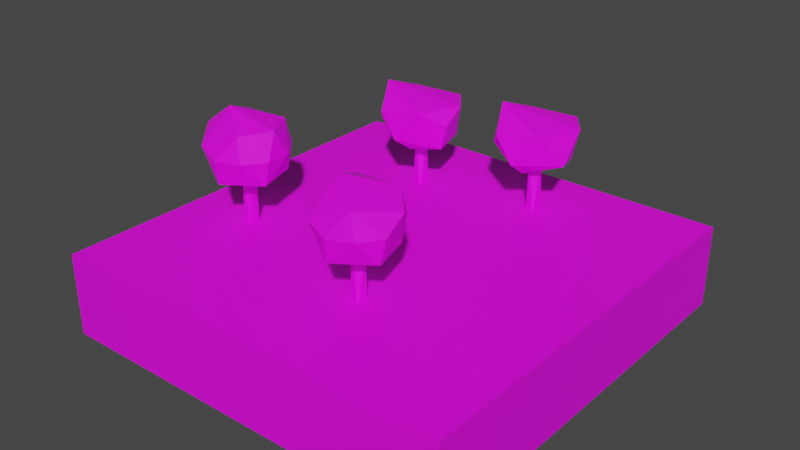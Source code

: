 # Source: Nature2.blend  (saved by Blender 2.83.19; exported with 4.5.12 LTS)
import bpy
from mathutils import Matrix  # noqa: F401  (used for matrix-valued properties, if any)

bpy.ops.wm.read_factory_settings(use_empty=True)
scene = bpy.context.scene
scene.name = 'Scene'

# ---- collections
col_collection = bpy.data.collections.new('Collection'); scene.collection.children.link(col_collection)

# ---- images (referenced by path relative to the original .blend; pixels are not part of the script)
import os
ASSET_DIR = os.environ.get("B2B_ASSET_DIR", "")  # directory of the original .blend (textures are referenced by path, not embedded)
HERE = os.path.dirname(os.path.abspath(__file__))  # packed textures are extracted next to this script under _unpacked/

def load_image(name, relpath, width, height, colorspace="sRGB"):
    """Load a texture the original file referenced (path relative to the .blend, or extracted next to this script)."""
    p = next((c for c in (os.path.join(HERE, relpath), os.path.join(ASSET_DIR, relpath)) if relpath and os.path.exists(c)), "")
    if p:
        img = bpy.data.images.load(p, check_existing=True)
        img.name = name
    else:  # same state as the original file: an image datablock whose file is absent (Cycles renders it pink)
        img = bpy.data.images.new(name, width, height)
        img.source = "FILE"
        img.filepath = "//" + (relpath or name)
    img.colorspace_settings.name = colorspace
    return img
img_lowpolybuildingscolors_png_004 = load_image('LowPolyBuildingsColors.png.004', 'LowPolyBuildingsColors.png', 1024, 1024, 'sRGB')
img_lowpolybuildingscolors_png_006 = load_image('LowPolyBuildingsColors.png.006', 'LowPolyBuildingsColors.png', 1024, 1024, 'sRGB')

# ---- materials (node trees are filled in below, after node groups)
mat_material_036 = bpy.data.materials.new('Material.036')
mat_material_036.use_transparent_shadow = False
mat_material_041 = bpy.data.materials.new('Material.041')
mat_material_041.use_transparent_shadow = False
mat_material_040 = bpy.data.materials.new('Material.040')
mat_material_040.use_transparent_shadow = False
mat_material_039 = bpy.data.materials.new('Material.039')
mat_material_039.use_transparent_shadow = False
mat_material_038 = bpy.data.materials.new('Material.038')
mat_material_038.use_transparent_shadow = False

# ---- material node trees
mat_material_036.use_nodes = True; mat_material_036.node_tree.nodes.clear()
_N = mat_material_036.node_tree.nodes; _L = mat_material_036.node_tree.links
n0 = _N.new('ShaderNodeBsdfPrincipled'); n0.name = 'Principled BSDF'; n0.location = (10, 300)
n0.distribution = 'GGX'
n0.subsurface_method = 'BURLEY'
n0.inputs[3].default_value = 1.45
n0.inputs[27].default_value = (0.0, 0.0, 0.0, 1.0)
n0.inputs[28].default_value = 1.0
n1 = _N.new('ShaderNodeOutputMaterial'); n1.name = 'Material Output'; n1.location = (300, 300)
n2 = _N.new('ShaderNodeTexImage'); n2.name = 'Image Texture'; n2.location = (-280, 280)
n2.image = img_lowpolybuildingscolors_png_004
_L.new(n0.outputs[0], n1.inputs[0])
_L.new(n2.outputs[0], n0.inputs[0])
n1.is_active_output = True
mat_material_041.use_nodes = True; mat_material_041.node_tree.nodes.clear()
_N = mat_material_041.node_tree.nodes; _L = mat_material_041.node_tree.links
n0 = _N.new('ShaderNodeBsdfPrincipled'); n0.name = 'Principled BSDF'; n0.location = (10, 300)
n0.distribution = 'GGX'
n0.subsurface_method = 'BURLEY'
n0.inputs[3].default_value = 1.45
n0.inputs[27].default_value = (0.0, 0.0, 0.0, 1.0)
n0.inputs[28].default_value = 1.0
n1 = _N.new('ShaderNodeOutputMaterial'); n1.name = 'Material Output'; n1.location = (300, 300)
n2 = _N.new('ShaderNodeTexImage'); n2.name = 'Image Texture'; n2.location = (-280, 280)
n2.image = img_lowpolybuildingscolors_png_006
_L.new(n0.outputs[0], n1.inputs[0])
_L.new(n2.outputs[0], n0.inputs[0])
n1.is_active_output = True
mat_material_040.use_nodes = True; mat_material_040.node_tree.nodes.clear()
_N = mat_material_040.node_tree.nodes; _L = mat_material_040.node_tree.links
n0 = _N.new('ShaderNodeBsdfPrincipled'); n0.name = 'Principled BSDF'; n0.location = (10, 300)
n0.distribution = 'GGX'
n0.subsurface_method = 'BURLEY'
n0.inputs[3].default_value = 1.45
n0.inputs[27].default_value = (0.0, 0.0, 0.0, 1.0)
n0.inputs[28].default_value = 1.0
n1 = _N.new('ShaderNodeOutputMaterial'); n1.name = 'Material Output'; n1.location = (300, 300)
n2 = _N.new('ShaderNodeTexImage'); n2.name = 'Image Texture'; n2.location = (-280, 280)
n2.image = img_lowpolybuildingscolors_png_006
_L.new(n0.outputs[0], n1.inputs[0])
_L.new(n2.outputs[0], n0.inputs[0])
n1.is_active_output = True
mat_material_039.use_nodes = True; mat_material_039.node_tree.nodes.clear()
_N = mat_material_039.node_tree.nodes; _L = mat_material_039.node_tree.links
n0 = _N.new('ShaderNodeBsdfPrincipled'); n0.name = 'Principled BSDF'; n0.location = (10, 300)
n0.distribution = 'GGX'
n0.subsurface_method = 'BURLEY'
n0.inputs[3].default_value = 1.45
n0.inputs[27].default_value = (0.0, 0.0, 0.0, 1.0)
n0.inputs[28].default_value = 1.0
n1 = _N.new('ShaderNodeOutputMaterial'); n1.name = 'Material Output'; n1.location = (300, 300)
n2 = _N.new('ShaderNodeTexImage'); n2.name = 'Image Texture'; n2.location = (-280, 280)
n2.image = img_lowpolybuildingscolors_png_006
_L.new(n0.outputs[0], n1.inputs[0])
_L.new(n2.outputs[0], n0.inputs[0])
n1.is_active_output = True
mat_material_038.use_nodes = True; mat_material_038.node_tree.nodes.clear()
_N = mat_material_038.node_tree.nodes; _L = mat_material_038.node_tree.links
n0 = _N.new('ShaderNodeBsdfPrincipled'); n0.name = 'Principled BSDF'; n0.location = (10, 300)
n0.distribution = 'GGX'
n0.subsurface_method = 'BURLEY'
n0.inputs[3].default_value = 1.45
n0.inputs[27].default_value = (0.0, 0.0, 0.0, 1.0)
n0.inputs[28].default_value = 1.0
n1 = _N.new('ShaderNodeOutputMaterial'); n1.name = 'Material Output'; n1.location = (300, 300)
n2 = _N.new('ShaderNodeTexImage'); n2.name = 'Image Texture'; n2.location = (-280, 280)
n2.image = img_lowpolybuildingscolors_png_006
_L.new(n0.outputs[0], n1.inputs[0])
_L.new(n2.outputs[0], n0.inputs[0])
n1.is_active_output = True

# ---- world
world_world = bpy.data.worlds.new('World'); scene.world = world_world
world_world.use_nodes = True; world_world.node_tree.nodes.clear()
_N = world_world.node_tree.nodes; _L = world_world.node_tree.links
n0 = _N.new('ShaderNodeOutputWorld'); n0.name = 'World Output'; n0.location = (300, 300)
n1 = _N.new('ShaderNodeBackground'); n1.name = 'Background'; n1.location = (10, 300)
n1.inputs[0].default_value = (0.05088, 0.05088, 0.05088, 1.0)
_L.new(n1.outputs[0], n0.inputs[0])
n0.is_active_output = True
world_world.color = (0.05088, 0.05088, 0.05088)
world_world.use_sun_shadow = False
world_world.sun_shadow_jitter_overblur = 0.0

# ---- meshes
me_cube_077 = bpy.data.meshes.new('Cube.077')
me_cube_077.from_pydata([(-5.0, -5.0, -2.0), (-5.0, -5.0, 0.0), (-5.0, 5.0, -2.0), (-5.0, 5.0, 0.0), (5.0, -5.0, -2.0), (5.0, -5.0, 0.0), (5.0, 5.0, -2.0), (5.0, 5.0, 0.0), (-3.102, -1.27, -0.2127), (-3.107, -1.285, 1.366), (-3.157, -1.505, -0.2127), (-3.104, -1.438, 1.366), (-3.278, -1.533, 1.366), (-3.368, -1.481, -0.2127), (-3.37, -1.24, -0.2127), (-3.415, -1.352, 1.366), (-3.268, -1.199, 1.366), (-4.091, -1.697, 2.288), (-3.507, -1.558, 2.765), (-3.575, -1.369, 0.7831), (-4.113, -1.636, 1.26), (-3.275, -2.236, 1.175), (-2.424, -1.653, 1.175), (-3.746, -0.6341, 1.175), (-2.715, -0.6632, 1.175), (-3.217, -2.358, 1.774), (-2.636, -2.148, 1.774), (-4.191, -1.699, 1.774), (-3.769, -2.214, 1.958), (-3.864, -0.5693, 1.774), (-4.211, -1.081, 1.774), (-2.69, -0.5305, 1.774), (-3.283, -0.359, 1.774), (-2.29, -1.636, 1.774), (-2.31, -1.018, 1.774), (-2.755, -2.083, 2.373), (-3.831, -0.7, 2.373), (-2.803, -0.603, 2.373), (-2.401, -1.33, 2.376), (-1.463, 2.82, -0.2348), (-1.519, 2.585, -0.2348), (-1.431, 2.729, 1.344), (-1.64, 2.557, 1.344), (-1.73, 2.609, -0.2348), (-1.732, 2.85, -0.2348), (-1.777, 2.738, 1.344), (-1.63, 2.891, 1.344), (-2.354, 2.411, 2.528), (-1.937, 2.721, 0.761), (-0.7854, 2.437, 1.153), (-2.108, 3.456, 1.153), (-1.077, 3.427, 1.153), (-1.619, 1.748, 1.382), (-1.039, 1.932, 2.122), (-2.553, 2.402, 1.506), (-2.131, 1.876, 1.936), (-2.573, 3.009, 1.752), (-1.645, 3.731, 1.752), (-0.6515, 2.454, 1.752), (-0.6612, 3.007, 2.102), (-2.246, 3.483, 2.122), (-1.093, 3.567, 2.122), (1.086, -2.312, -0.2348), (1.03, -2.547, -0.2348), (1.118, -2.403, 1.344), (0.9096, -2.575, 1.344), (0.8195, -2.523, -0.2348), (0.8176, -2.282, -0.2348), (0.7726, -2.394, 1.344), (0.9195, -2.241, 1.344), (0.09663, -2.739, 2.266), (0.6809, -2.6, 2.743), (0.6126, -2.411, 0.761), (0.9125, -3.278, 1.153), (1.764, -2.695, 1.153), (0.4415, -1.676, 1.153), (1.473, -1.705, 1.153), (0.9702, -3.4, 1.752), (1.551, -3.19, 1.752), (-0.003115, -2.73, 1.506), (0.4182, -3.256, 1.936), (0.323, -1.611, 1.752), (-0.02354, -2.123, 1.752), (1.498, -1.573, 1.752), (0.9042, -1.401, 1.752), (1.898, -2.678, 1.752), (1.888, -2.125, 2.102), (1.433, -3.125, 2.351), (0.3568, -1.742, 2.351), (1.384, -1.645, 2.351), (1.446, 3.357, -0.2348), (1.39, 3.122, -0.2348), (1.478, 3.266, 1.344), (1.269, 3.094, 1.344), (1.179, 3.146, -0.2348), (1.177, 3.387, -0.2348), (1.132, 3.275, 1.344), (1.279, 3.429, 1.344), (0.5546, 2.948, 2.528), (0.9723, 3.258, 0.761), (0.8011, 3.993, 1.153), (1.833, 3.964, 1.153), (1.291, 2.285, 1.382), (1.87, 2.47, 2.122), (0.3565, 2.939, 1.506), (0.7778, 2.413, 1.936), (0.3361, 3.546, 1.752), (1.264, 4.268, 1.752), (2.23, 2.959, 1.382), (2.248, 3.544, 2.102), (0.6629, 4.02, 2.122), (1.816, 4.104, 2.122)], [], [(0, 1, 3, 2), (2, 3, 7, 6), (6, 7, 5, 4), (4, 5, 1, 0), (2, 6, 4, 0), (7, 3, 1, 5), (11, 10, 8), (12, 13, 10), (15, 14, 13), (16, 8, 14), (10, 13, 14, 8), (19, 23, 24), (19, 24, 22), (21, 25, 28), (20, 27, 30), (23, 29, 32), (24, 31, 34), (22, 33, 26), (17, 28, 18), (35, 38, 18), (38, 37, 18), (37, 36, 18), (36, 17, 18), (18, 28, 35), (26, 33, 35), (33, 38, 35), (34, 37, 38), (34, 31, 37), (32, 36, 37), (32, 29, 36), (30, 17, 36), (30, 27, 17), (25, 35, 28), (33, 34, 38), (33, 22, 34), (22, 24, 34), (31, 32, 37), (31, 24, 32), (24, 23, 32), (29, 30, 36), (29, 23, 30), (23, 20, 30), (27, 28, 17), (27, 20, 28), (20, 21, 28), (25, 26, 35), (25, 21, 26), (21, 22, 26), (19, 20, 23), (21, 19, 22), (19, 21, 20), (9, 11, 8), (11, 12, 10), (12, 15, 13), (15, 16, 14), (16, 9, 8), (9, 16, 15, 12, 11), (41, 40, 39), (42, 43, 40), (45, 44, 43), (46, 39, 44), (48, 50, 51), (48, 51, 49), (50, 60, 57), (51, 61, 59), (49, 58, 53), (53, 59, 47), (59, 61, 47), (61, 60, 47), (47, 55, 53), (58, 59, 53), (57, 60, 61), (56, 47, 60), (56, 54, 47), (52, 53, 55), (58, 49, 59), (49, 51, 59), (46, 45, 42, 41), (61, 51, 57), (51, 50, 57), (60, 50, 56), (50, 54, 56), (54, 55, 47), (54, 52, 55), (52, 49, 53), (48, 54, 50), (52, 48, 49), (48, 52, 54), (41, 42, 40), (42, 45, 43), (45, 46, 44), (46, 41, 39), (40, 43, 44, 39), (64, 63, 62), (65, 66, 63), (68, 67, 66), (69, 62, 67), (72, 75, 76), (72, 76, 74), (73, 77, 80), (75, 81, 84), (76, 83, 86), (74, 85, 78), (70, 80, 71), (87, 86, 71), (86, 89, 71), (89, 88, 71), (88, 70, 71), (71, 80, 87), (78, 85, 87), (85, 86, 87), (69, 68, 65, 64), (86, 83, 89), (84, 88, 89), (84, 81, 88), (82, 70, 88), (82, 79, 70), (77, 87, 80), (85, 74, 86), (74, 76, 86), (83, 84, 89), (83, 76, 84), (76, 75, 84), (81, 82, 88), (81, 75, 82), (75, 79, 82), (79, 80, 70), (79, 73, 80), (77, 78, 87), (77, 73, 78), (73, 74, 78), (72, 79, 75), (73, 72, 74), (72, 73, 79), (64, 65, 63), (65, 68, 66), (68, 69, 67), (69, 64, 62), (63, 66, 67, 62), (92, 91, 90), (93, 94, 91), (96, 95, 94), (97, 90, 95), (99, 100, 101), (99, 101, 108), (100, 110, 107), (101, 111, 109), (97, 96, 93, 92), (103, 109, 98), (109, 111, 98), (111, 110, 98), (98, 105, 103), (108, 109, 103), (107, 110, 111), (106, 98, 110), (106, 104, 98), (102, 103, 105), (108, 101, 109), (111, 101, 107), (101, 100, 107), (110, 100, 106), (100, 104, 106), (104, 105, 98), (104, 102, 105), (102, 108, 103), (99, 104, 100), (102, 99, 108), (99, 102, 104), (92, 93, 91), (93, 96, 94), (96, 97, 95), (97, 92, 90), (91, 94, 95, 90)])
me_cube_077.polygons.foreach_set('material_index', [0, 0, 0, 0, 0, 0, 1, 1, 1, 1, 1, 1, 1, 1, 1, 1, 1, 1, 1, 1, 1, 1, 1, 1, 1, 1, 1, 1, 1, 1, 1, 1, 1, 1, 1, 1, 1, 1, 1, 1, 1, 1, 1, 1, 1, 1, 1, 1, 1, 1, 1, 1, 1, 1, 1, 1, 1, 2, 2, 2, 2, 2, 2, 2, 2, 2, 2, 2, 2, 2, 2, 2, 2, 2, 2, 2, 2, 2, 2, 2, 2, 2, 2, 2, 2, 2, 2, 2, 2, 2, 2, 2, 2, 3, 3, 3, 3, 3, 3, 3, 3, 3, 3, 3, 3, 3, 3, 3, 3, 3, 3, 3, 3, 3, 3, 3, 3, 3, 3, 3, 3, 3, 3, 3, 3, 3, 3, 3, 3, 3, 3, 3, 3, 3, 3, 3, 3, 3, 3, 4, 4, 4, 4, 4, 4, 4, 4, 4, 4, 4, 4, 4, 4, 4, 4, 4, 4, 4, 4, 4, 4, 4, 4, 4, 4, 4, 4, 4, 4, 4, 4, 4, 4])
_uv = me_cube_077.uv_layers.new(name='UVMap')
_uv.uv.foreach_set('vector', [0.2006, 0.3535, 0.2349, 0.3535, 0.2349, 0.3878, 0.2006, 0.3878, 0.2006, 0.3878, 0.2349, 0.3878, 0.2349, 0.422, 0.2006, 0.422, 0.2006, 0.422, 0.2349, 0.422, 0.2349, 0.4563, 0.2006, 0.4563, 0.2006, 0.4563, 0.2349, 0.4563, 0.2349, 0.4905, 0.2006, 0.4905, 0.1663, 0.422, 0.2006, 0.422, 0.2006, 0.4563, 0.1663, 0.4563, 0.7991, 0.7817, 0.8334, 0.7817, 0.8334, 0.8159, 0.7991, 0.8159, 0.1225, 0.7248, 0.01045, 0.7452, 0.009889, 0.7048, 0.1231, 0.7704, 0.01113, 0.7943, 0.01045, 0.7452, 0.1238, 0.8231, 0.01191, 0.8505, 0.01113, 0.7943, 0.1245, 0.872, 0.01271, 0.908, 0.01191, 0.8505, 0.9359, 0.6823, 0.8848, 0.7071, 0.9078, 0.7644, 0.9667, 0.7358, 0.874, 0.8215, 0.9035, 0.839, 0.9046, 0.8116, 0.8744, 0.7849, 0.9039, 0.8023, 0.905, 0.7749, 0.9054, 0.7368, 0.9225, 0.7396, 0.925, 0.7226, 0.9071, 0.7017, 0.9229, 0.7029, 0.9231, 0.6846, 0.9042, 0.8482, 0.9213, 0.8495, 0.9215, 0.8312, 0.9046, 0.8116, 0.9217, 0.8129, 0.9219, 0.7946, 0.905, 0.7734, 0.9221, 0.7762, 0.9223, 0.7579, 0.9388, 0.7041, 0.925, 0.7226, 0.9605, 0.7252, 0.9395, 0.7569, 0.94, 0.7844, 0.9698, 0.7676, 0.94, 0.7868, 0.9389, 0.8142, 0.9695, 0.8042, 0.9396, 0.8235, 0.9385, 0.8509, 0.9691, 0.8409, 0.9412, 0.6768, 0.9388, 0.7041, 0.9608, 0.6998, 0.9605, 0.7252, 0.925, 0.7226, 0.9395, 0.7555, 0.9223, 0.7579, 0.9221, 0.7762, 0.9395, 0.7569, 0.9221, 0.7762, 0.94, 0.7844, 0.9395, 0.7569, 0.9219, 0.7946, 0.9389, 0.8142, 0.94, 0.7844, 0.9219, 0.7946, 0.9217, 0.8129, 0.9389, 0.8142, 0.9215, 0.8312, 0.9385, 0.8509, 0.9389, 0.8142, 0.9215, 0.8312, 0.9213, 0.8495, 0.9385, 0.8509, 0.9231, 0.6846, 0.9388, 0.7041, 0.9412, 0.6768, 0.9231, 0.6846, 0.9229, 0.7029, 0.9388, 0.7041, 0.9225, 0.7396, 0.9395, 0.7555, 0.925, 0.7226, 0.9221, 0.7762, 0.9219, 0.7946, 0.94, 0.7844, 0.9221, 0.7762, 0.905, 0.7734, 0.9219, 0.7946, 0.905, 0.7734, 0.9046, 0.8116, 0.9219, 0.7946, 0.9217, 0.8129, 0.9215, 0.8312, 0.9389, 0.8142, 0.9217, 0.8129, 0.9046, 0.8116, 0.9215, 0.8312, 0.9046, 0.8116, 0.9042, 0.8482, 0.9215, 0.8312, 0.9213, 0.8495, 0.9211, 0.8679, 0.9385, 0.8509, 0.9213, 0.8495, 0.9042, 0.8482, 0.9211, 0.8679, 0.9042, 0.8482, 0.9052, 0.8769, 0.9211, 0.8679, 0.9229, 0.7029, 0.925, 0.7226, 0.9388, 0.7041, 0.9229, 0.7029, 0.9071, 0.7017, 0.925, 0.7226, 0.9071, 0.7017, 0.9054, 0.7368, 0.925, 0.7226, 0.9225, 0.7396, 0.9223, 0.7579, 0.9395, 0.7555, 0.9225, 0.7396, 0.9054, 0.7368, 0.9223, 0.7579, 0.9054, 0.7368, 0.905, 0.7734, 0.9223, 0.7579, 0.8833, 0.8639, 0.9052, 0.8769, 0.9042, 0.8482, 0.9054, 0.7382, 0.8748, 0.7482, 0.905, 0.7734, 0.885, 0.706, 0.9054, 0.7368, 0.9071, 0.7017, 0.1221, 0.6982, 0.1225, 0.7248, 0.009889, 0.7048, 0.1225, 0.7248, 0.1231, 0.7704, 0.01045, 0.7452, 0.1231, 0.7704, 0.1238, 0.8231, 0.01113, 0.7943, 0.1238, 0.8231, 0.1245, 0.872, 0.01191, 0.8505, 0.1245, 0.872, 0.1251, 0.9119, 0.01271, 0.908, 0.9702, 0.8348, 0.9339, 0.8704, 0.8835, 0.8448, 0.9029, 0.7886, 0.9565, 0.7931, 0.2677, 0.5394, 0.2499, 0.477, 0.2724, 0.477, 0.235, 0.5394, 0.2226, 0.477, 0.2499, 0.477, 0.2057, 0.5394, 0.1914, 0.477, 0.2226, 0.477, 0.1786, 0.5394, 0.1594, 0.477, 0.1914, 0.477, 0.7225, 0.8446, 0.761, 0.8649, 0.7607, 0.83, 0.7208, 0.7981, 0.7592, 0.8184, 0.7589, 0.7836, 0.7624, 0.8765, 0.7929, 0.8774, 0.7833, 0.8539, 0.7607, 0.83, 0.7912, 0.8309, 0.7866, 0.8042, 0.7588, 0.7817, 0.7807, 0.7842, 0.7884, 0.7593, 0.7884, 0.76, 0.7866, 0.8042, 0.8406, 0.7703, 0.8039, 0.7965, 0.7912, 0.8309, 0.8424, 0.8167, 0.8057, 0.8429, 0.7929, 0.8774, 0.8441, 0.8632, 0.8023, 0.6963, 0.781, 0.7161, 0.7884, 0.7593, 0.7807, 0.7842, 0.7866, 0.8042, 0.7884, 0.76, 0.7833, 0.8539, 0.7929, 0.8774, 0.7912, 0.8309, 0.7762, 0.668, 0.8021, 0.6906, 0.7986, 0.6571, 0.7762, 0.668, 0.7715, 0.6911, 0.8021, 0.6906, 0.7702, 0.7367, 0.7884, 0.7593, 0.781, 0.7161, 0.7807, 0.7842, 0.7588, 0.7817, 0.7866, 0.8042, 0.7588, 0.7817, 0.7607, 0.83, 0.7866, 0.8042, 0.8014, 0.9028, 0.736, 0.8735, 0.7571, 0.8011, 0.8352, 0.8292, 0.7912, 0.8309, 0.7607, 0.83, 0.7833, 0.8539, 0.7607, 0.83, 0.7624, 0.8765, 0.7833, 0.8539, 0.7929, 0.8774, 0.7624, 0.8765, 0.7851, 0.9004, 0.7624, 0.8765, 0.7654, 0.9127, 0.7851, 0.9004, 0.7715, 0.6911, 0.781, 0.7161, 0.8021, 0.6906, 0.7715, 0.6911, 0.7702, 0.7367, 0.781, 0.7161, 0.7702, 0.7367, 0.7588, 0.7817, 0.7884, 0.7593, 0.737, 0.8977, 0.7654, 0.9127, 0.7624, 0.8765, 0.7571, 0.7371, 0.719, 0.7517, 0.7588, 0.7817, 0.7293, 0.6976, 0.7702, 0.7367, 0.7715, 0.6911, 0.2677, 0.5394, 0.235, 0.5394, 0.2499, 0.477, 0.235, 0.5394, 0.2057, 0.5394, 0.2226, 0.477, 0.2057, 0.5394, 0.1786, 0.5394, 0.1914, 0.477, 0.1786, 0.5394, 0.1564, 0.5394, 0.1594, 0.477, 0.7923, 0.6644, 0.729, 0.699, 0.7617, 0.7701, 0.8346, 0.7302, 0.2322, 0.3136, 0.1696, 0.345, 0.1651, 0.3212, 0.2387, 0.3483, 0.175, 0.3739, 0.1696, 0.345, 0.2445, 0.3794, 0.1813, 0.407, 0.175, 0.3739, 0.2499, 0.4081, 0.1876, 0.4409, 0.1813, 0.407, 0.7462, 0.8473, 0.7793, 0.8645, 0.7789, 0.8346, 0.7445, 0.8075, 0.7776, 0.8246, 0.7771, 0.7948, 0.7753, 0.7533, 0.794, 0.7553, 0.7958, 0.7367, 0.7807, 0.8745, 0.7994, 0.8749, 0.7985, 0.855, 0.7789, 0.8346, 0.7976, 0.8351, 0.8011, 0.8123, 0.7771, 0.7932, 0.7958, 0.7952, 0.7949, 0.7752, 0.8096, 0.7158, 0.7958, 0.7367, 0.8345, 0.7373, 0.8135, 0.7732, 0.8011, 0.8123, 0.8472, 0.7829, 0.8159, 0.8056, 0.8163, 0.8355, 0.849, 0.8228, 0.8176, 0.8455, 0.8181, 0.8754, 0.8507, 0.8627, 0.8105, 0.6859, 0.8096, 0.7158, 0.8333, 0.7097, 0.8345, 0.7373, 0.7958, 0.7367, 0.8134, 0.7716, 0.7949, 0.7752, 0.7958, 0.7952, 0.8135, 0.7732, 0.7958, 0.7952, 0.8011, 0.8123, 0.8135, 0.7732, 0.8143, 0.8969, 0.7579, 0.8721, 0.7757, 0.8098, 0.8429, 0.8335, 0.8011, 0.8123, 0.7976, 0.8351, 0.8163, 0.8355, 0.7985, 0.855, 0.8181, 0.8754, 0.8163, 0.8355, 0.7985, 0.855, 0.7994, 0.8749, 0.8181, 0.8754, 0.7914, 0.6955, 0.8096, 0.7158, 0.8105, 0.6859, 0.7914, 0.6955, 0.7875, 0.7153, 0.8096, 0.7158, 0.794, 0.7553, 0.8134, 0.7716, 0.7958, 0.7367, 0.7958, 0.7952, 0.7771, 0.7932, 0.8011, 0.8123, 0.7771, 0.7932, 0.7789, 0.8346, 0.8011, 0.8123, 0.7976, 0.8351, 0.7985, 0.855, 0.8163, 0.8355, 0.7976, 0.8351, 0.7789, 0.8346, 0.7985, 0.855, 0.7789, 0.8346, 0.7807, 0.8745, 0.7985, 0.855, 0.7994, 0.8749, 0.8003, 0.8949, 0.8181, 0.8754, 0.7994, 0.8749, 0.7807, 0.8745, 0.8003, 0.8949, 0.7807, 0.8745, 0.7834, 0.9056, 0.8003, 0.8949, 0.7875, 0.7153, 0.7958, 0.7367, 0.8096, 0.7158, 0.7875, 0.7153, 0.7753, 0.7533, 0.7958, 0.7367, 0.794, 0.7553, 0.7949, 0.7752, 0.8134, 0.7716, 0.794, 0.7553, 0.7753, 0.7533, 0.7949, 0.7752, 0.7753, 0.7533, 0.7771, 0.7932, 0.7949, 0.7752, 0.7589, 0.8929, 0.7834, 0.9056, 0.7807, 0.8745, 0.7754, 0.7549, 0.7427, 0.7676, 0.7771, 0.7932, 0.7513, 0.7211, 0.7753, 0.7533, 0.7875, 0.7153, 0.2322, 0.3136, 0.2387, 0.3483, 0.1696, 0.345, 0.2387, 0.3483, 0.2445, 0.3794, 0.175, 0.3739, 0.2445, 0.3794, 0.2499, 0.4081, 0.1813, 0.407, 0.2499, 0.4081, 0.2544, 0.4316, 0.1876, 0.4409, 0.8052, 0.6922, 0.751, 0.7223, 0.7795, 0.7832, 0.8419, 0.7485, 0.5087, 0.4813, 0.4948, 0.4327, 0.5123, 0.4327, 0.4832, 0.4813, 0.4735, 0.4327, 0.4948, 0.4327, 0.4603, 0.4813, 0.4491, 0.4327, 0.4735, 0.4327, 0.4392, 0.4813, 0.4242, 0.4327, 0.4491, 0.4327, 0.9021, 0.827, 0.9285, 0.8414, 0.9286, 0.8173, 0.9013, 0.7949, 0.9277, 0.8092, 0.9278, 0.7852, 0.9295, 0.8495, 0.9505, 0.8503, 0.9441, 0.834, 0.9286, 0.8173, 0.9497, 0.8182, 0.9468, 0.7997, 0.9562, 0.868, 0.9112, 0.8471, 0.9265, 0.7973, 0.9802, 0.8174, 0.9485, 0.7692, 0.9468, 0.7997, 0.9845, 0.7767, 0.9542, 0.865, 0.945, 0.8887, 0.9805, 0.8794, 0.8822, 0.7536, 0.8731, 0.7773, 0.9086, 0.768, 0.9587, 0.7252, 0.9438, 0.7387, 0.9485, 0.7687, 0.9369, 0.785, 0.9468, 0.7997, 0.9485, 0.7692, 0.9441, 0.834, 0.9505, 0.8503, 0.9497, 0.8182, 0.9409, 0.7054, 0.9586, 0.7213, 0.9565, 0.6981, 0.9409, 0.7054, 0.9374, 0.7213, 0.9586, 0.7213, 0.9361, 0.7529, 0.9485, 0.7687, 0.9438, 0.7387, 0.9369, 0.785, 0.9286, 0.8173, 0.9468, 0.7997, 0.9497, 0.8182, 0.9286, 0.8173, 0.9441, 0.834, 0.9286, 0.8173, 0.9295, 0.8495, 0.9441, 0.834, 0.9505, 0.8503, 0.9295, 0.8495, 0.9449, 0.8662, 0.9295, 0.8495, 0.9312, 0.8745, 0.9449, 0.8662, 0.9374, 0.7213, 0.9438, 0.7387, 0.9586, 0.7213, 0.9374, 0.7213, 0.9361, 0.7529, 0.9438, 0.7387, 0.9361, 0.7529, 0.9369, 0.785, 0.9485, 0.7687, 0.9116, 0.8639, 0.9312, 0.8745, 0.9295, 0.8495, 0.927, 0.753, 0.9005, 0.7627, 0.9369, 0.785, 0.9082, 0.7254, 0.9361, 0.7529, 0.9374, 0.7213, 0.5087, 0.4813, 0.4832, 0.4813, 0.4948, 0.4327, 0.4832, 0.4813, 0.4603, 0.4813, 0.4735, 0.4327, 0.4603, 0.4813, 0.4392, 0.4813, 0.4491, 0.4327, 0.4392, 0.4813, 0.4219, 0.4813, 0.4242, 0.4327, 0.952, 0.7031, 0.908, 0.7264, 0.9299, 0.7759, 0.9807, 0.7489])
me_cube_077.materials.append(mat_material_036)
me_cube_077.materials.append(mat_material_041)
me_cube_077.materials.append(mat_material_040)
me_cube_077.materials.append(mat_material_039)
me_cube_077.materials.append(mat_material_038)
me_cube_077.use_remesh_fix_poles = True
me_cube_077.use_remesh_preserve_attributes = False
me_cube_077.use_mirror_vertex_groups = False
me_cube_077.update()

# ---- objects
ob_nature_003 = bpy.data.objects.new('Nature.003', me_cube_077)

# ---- transforms, parenting, visibility, modifiers, constraints
ob_nature_003.location = (0.0, 0.0, 0.0)
ob_nature_003.lineart.crease_threshold = 0.0

# ---- collection membership
col_collection.objects.link(ob_nature_003)

# ---- scene / render settings (as saved in the file)
scene.frame_start = 1; scene.frame_end = 250; scene.frame_set(1)
scene.render.engine = 'BLENDER_EEVEE_NEXT'
scene.cycles.samples = 128
scene.cycles.sampling_pattern = 'TABULATED_SOBOL'
scene.cycles.use_adaptive_sampling = False
scene.cycles.use_light_tree = False
scene.view_settings.view_transform = 'Filmic'
bpy.context.view_layer.update()

# ---- added for rendering (the .blend has no active camera and no usable light): camera, sun
cam_auto = bpy.data.cameras.new('AutoCamera')
cam_auto.lens = 50.0
cam_auto.sensor_width = 36.0
cam_auto.clip_end = 1000.0
ob_auto_camera = bpy.data.objects.new('AutoCamera', cam_auto)
scene.collection.objects.link(ob_auto_camera)
ob_auto_camera.location = (13.8074, -16.5689, 11.4284)
ob_auto_camera.rotation_euler = (1.09748, -7.21219e-08, 0.694738)
scene.camera = ob_auto_camera
light_auto_sun = bpy.data.lights.new('AutoSun', 'SUN')
light_auto_sun.energy = 3.0
light_auto_sun.angle = 0.0523599
ob_auto_sun = bpy.data.objects.new('AutoSun', light_auto_sun)
scene.collection.objects.link(ob_auto_sun)
ob_auto_sun.rotation_euler = (0.872665, 0.174533, 0.523599)
bpy.context.view_layer.update()
